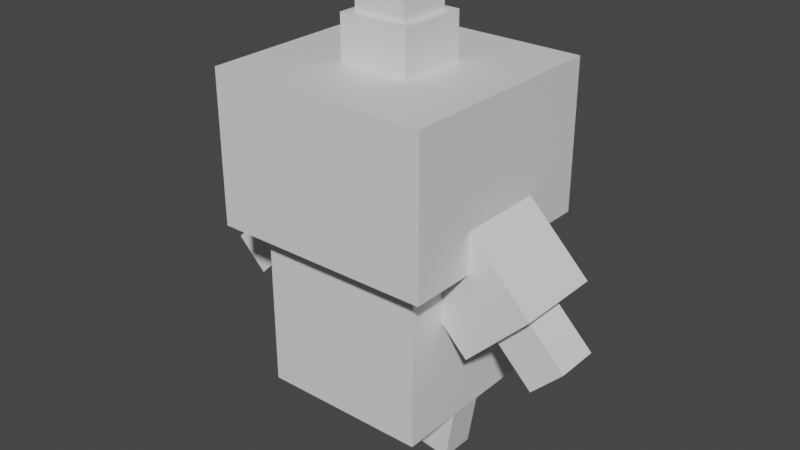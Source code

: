 # Source: claydol.blend  (saved by Blender 2.81.16; exported with 4.5.12 LTS)
import bpy
from mathutils import Matrix  # noqa: F401  (used for matrix-valued properties, if any)

bpy.ops.wm.read_factory_settings(use_empty=True)
scene = bpy.context.scene
scene.name = 'Scene'

# ---- collections
col_collection = bpy.data.collections.new('Collection'); scene.collection.children.link(col_collection)

# ---- materials (node trees are filled in below, after node groups)
mat_default_obj = bpy.data.materials.new('Default OBJ')
mat_default_obj.use_transparent_shadow = False

# ---- material node trees
mat_default_obj.use_nodes = True; mat_default_obj.node_tree.nodes.clear()
_N = mat_default_obj.node_tree.nodes; _L = mat_default_obj.node_tree.links
n0 = _N.new('ShaderNodeOutputMaterial'); n0.name = 'Material Output'; n0.location = (300, 300)
n1 = _N.new('ShaderNodeBsdfPrincipled'); n1.name = 'Principled BSDF'; n1.location = (10, 300)
n1.distribution = 'GGX'
n1.subsurface_method = 'BURLEY'
n1.inputs[3].default_value = 1.45
n1.inputs[27].default_value = (0.0, 0.0, 0.0, 1.0)
n1.inputs[28].default_value = 1.0
_L.new(n1.outputs[0], n0.inputs[0])
n0.is_active_output = True

# ---- world
world_world = bpy.data.worlds.new('World'); scene.world = world_world
world_world.use_nodes = True; world_world.node_tree.nodes.clear()
_N = world_world.node_tree.nodes; _L = world_world.node_tree.links
n0 = _N.new('ShaderNodeOutputWorld'); n0.name = 'World Output'; n0.location = (300, 300)
n1 = _N.new('ShaderNodeBackground'); n1.name = 'Background'; n1.location = (10, 300)
n1.inputs[0].default_value = (0.05088, 0.05088, 0.05088, 1.0)
_L.new(n1.outputs[0], n0.inputs[0])
n0.is_active_output = True
world_world.color = (0.05088, 0.05088, 0.05088)
world_world.use_sun_shadow = False
world_world.sun_shadow_jitter_overblur = 0.0

# ---- meshes
me_head = bpy.data.meshes.new('Head')
me_head.from_pydata([(0.7812, 0.0, -0.7812), (-0.7812, 0.0, -0.7812), (-0.7812, 1.062, -0.7812), (0.7812, 1.062, -0.7812), (-0.7812, 0.0, 0.7812), (0.7812, 0.0, 0.7812), (0.7812, 1.062, 0.7812), (-0.7812, 1.062, 0.7812)], [], [(0, 1, 2, 3), (4, 5, 6, 7), (3, 2, 7, 6), (5, 4, 1, 0), (5, 0, 3, 6), (1, 4, 7, 2)])
_uv = me_head.uv_layers.new(name='UVMap')
_uv.uv.foreach_set('vector', [0.1953, 0.6719, 0.3906, 0.6719, 0.3906, 0.8047, 0.1953, 0.8047, 0.5859, 0.6719, 0.7812, 0.6719, 0.7812, 0.8047, 0.5859, 0.8047, 0.1953, 0.8047, 0.3906, 0.8047, 0.3906, 1.0, 0.1953, 1.0, 0.3906, 0.8047, 0.5859, 0.8047, 0.5859, 1.0, 0.3906, 1.0, 0.0, 0.6719, 0.1953, 0.6719, 0.1953, 0.8047, 0.0, 0.8047, 0.3906, 0.6719, 0.5859, 0.6719, 0.5859, 0.8047, 0.3906, 0.8047])
me_head.materials.append(mat_default_obj)
me_head.use_remesh_fix_poles = True
me_head.use_remesh_preserve_attributes = False
me_head.use_mirror_vertex_groups = False
me_head.update()
me_right_foot = bpy.data.meshes.new('Right_foot')
me_right_foot.from_pydata([(0.07946, -0.2973, -0.125), (-0.1675, -0.2582, -0.125), (-0.07946, 0.2973, -0.125), (0.1675, 0.2582, -0.125), (-0.1675, -0.2582, 0.125), (0.07946, -0.2973, 0.125), (0.1675, 0.2582, 0.125), (-0.07946, 0.2973, 0.125)], [], [(0, 1, 2, 3), (4, 5, 6, 7), (3, 2, 7, 6), (5, 4, 1, 0), (5, 0, 3, 6), (1, 4, 7, 2)])
_uv = me_right_foot.uv_layers.new(name='UVMap')
_uv.uv.foreach_set('vector', [0.03125, 0.5547, 0.0625, 0.5547, 0.0625, 0.625, 0.03125, 0.625, 0.09375, 0.5547, 0.125, 0.5547, 0.125, 0.625, 0.09375, 0.625, 0.03125, 0.625, 0.0625, 0.625, 0.0625, 0.6562, 0.03125, 0.6562, 0.0625, 0.625, 0.09375, 0.625, 0.09375, 0.6562, 0.0625, 0.6562, 0.0, 0.5547, 0.03125, 0.5547, 0.03125, 0.625, 0.0, 0.625, 0.0625, 0.5547, 0.09375, 0.5547, 0.09375, 0.625, 0.0625, 0.625])
me_right_foot.materials.append(mat_default_obj)
me_right_foot.use_remesh_fix_poles = True
me_right_foot.use_remesh_preserve_attributes = False
me_right_foot.use_mirror_vertex_groups = False
me_right_foot.update()
me_left_foot = bpy.data.meshes.new('Left_foot')
me_left_foot.from_pydata([(0.1675, -0.2582, -0.125), (-0.07946, -0.2973, -0.125), (-0.1675, 0.2582, -0.125), (0.07946, 0.2973, -0.125), (-0.07946, -0.2973, 0.125), (0.1675, -0.2582, 0.125), (0.07946, 0.2973, 0.125), (-0.1675, 0.2582, 0.125)], [], [(0, 1, 2, 3), (4, 5, 6, 7), (3, 2, 7, 6), (5, 4, 1, 0), (5, 0, 3, 6), (1, 4, 7, 2)])
_uv = me_left_foot.uv_layers.new(name='UVMap')
_uv.uv.foreach_set('vector', [0.03125, 0.5547, 0.0625, 0.5547, 0.0625, 0.625, 0.03125, 0.625, 0.09375, 0.5547, 0.125, 0.5547, 0.125, 0.625, 0.09375, 0.625, 0.03125, 0.625, 0.0625, 0.625, 0.0625, 0.6562, 0.03125, 0.6562, 0.0625, 0.625, 0.09375, 0.625, 0.09375, 0.6562, 0.0625, 0.6562, 0.0, 0.5547, 0.03125, 0.5547, 0.03125, 0.625, 0.0, 0.625, 0.0625, 0.5547, 0.09375, 0.5547, 0.09375, 0.625, 0.0625, 0.625])
me_left_foot.materials.append(mat_default_obj)
me_left_foot.use_remesh_fix_poles = True
me_left_foot.use_remesh_preserve_attributes = False
me_left_foot.use_mirror_vertex_groups = False
me_left_foot.update()
me_head_spike_tip = bpy.data.meshes.new('Head_spike_tip')
me_head_spike_tip.from_pydata([(0.1875, -0.0625, -0.1875), (-0.1875, -0.0625, -0.1875), (-0.1875, 0.0625, -0.1875), (0.1875, 0.0625, -0.1875), (-0.1875, -0.0625, 0.1875), (0.1875, -0.0625, 0.1875), (0.1875, 0.0625, 0.1875), (-0.1875, 0.0625, 0.1875)], [], [(0, 1, 2, 3), (4, 5, 6, 7), (3, 2, 7, 6), (5, 4, 1, 0), (5, 0, 3, 6), (1, 4, 7, 2)])
_uv = me_head_spike_tip.uv_layers.new(name='UVMap')
_uv.uv.foreach_set('vector', [0.6484, 0.8281, 0.6953, 0.8281, 0.6953, 0.8438, 0.6484, 0.8438, 0.7422, 0.8281, 0.7891, 0.8281, 0.7891, 0.8438, 0.7422, 0.8438, 0.6484, 0.8438, 0.6953, 0.8438, 0.6953, 0.8906, 0.6484, 0.8906, 0.6953, 0.8438, 0.7422, 0.8438, 0.7422, 0.8906, 0.6953, 0.8906, 0.6016, 0.8281, 0.6484, 0.8281, 0.6484, 0.8438, 0.6016, 0.8438, 0.6953, 0.8281, 0.7422, 0.8281, 0.7422, 0.8438, 0.6953, 0.8438])
me_head_spike_tip.materials.append(mat_default_obj)
me_head_spike_tip.use_remesh_fix_poles = True
me_head_spike_tip.use_remesh_preserve_attributes = False
me_head_spike_tip.use_mirror_vertex_groups = False
me_head_spike_tip.update()
me_left_arm = bpy.data.meshes.new('Left_arm')
me_left_arm.from_pydata([(0.0, -0.4419, -0.3125), (-0.4419, -2.98e-08, -0.3125), (0.0, 0.4419, -0.3125), (0.4419, -2.98e-08, -0.3125), (-0.4419, -2.98e-08, 0.3125), (0.0, -0.4419, 0.3125), (0.4419, -2.98e-08, 0.3125), (0.0, 0.4419, 0.3125)], [], [(0, 1, 2, 3), (4, 5, 6, 7), (3, 2, 7, 6), (5, 4, 1, 0), (5, 0, 3, 6), (1, 4, 7, 2)])
_uv = me_left_arm.uv_layers.new(name='UVMap')
_uv.uv.foreach_set('vector', [0.07812, 0.1875, 0.1562, 0.1875, 0.1562, 0.2656, 0.07812, 0.2656, 0.2344, 0.1875, 0.3125, 0.1875, 0.3125, 0.2656, 0.2344, 0.2656, 0.07812, 0.2656, 0.1562, 0.2656, 0.1562, 0.3438, 0.07812, 0.3438, 0.1562, 0.2656, 0.2344, 0.2656, 0.2344, 0.3438, 0.1562, 0.3438, 0.0, 0.1875, 0.07812, 0.1875, 0.07812, 0.2656, 0.0, 0.2656, 0.1562, 0.1875, 0.2344, 0.1875, 0.2344, 0.2656, 0.1562, 0.2656])
me_left_arm.materials.append(mat_default_obj)
me_left_arm.use_remesh_fix_poles = True
me_left_arm.use_remesh_preserve_attributes = False
me_left_arm.use_mirror_vertex_groups = False
me_left_arm.update()
me_left_cannon = bpy.data.meshes.new('Left_cannon')
me_left_cannon.from_pydata([(-0.0221, -0.2431, -0.1562), (-0.2431, -0.0221, -0.1562), (0.0221, 0.2431, -0.1562), (0.2431, 0.0221, -0.1562), (-0.2431, -0.0221, 0.1562), (-0.0221, -0.2431, 0.1562), (0.2431, 0.0221, 0.1562), (0.0221, 0.2431, 0.1562)], [], [(0, 1, 2, 3), (4, 5, 6, 7), (3, 2, 7, 6), (5, 4, 1, 0), (5, 0, 3, 6), (1, 4, 7, 2)])
_uv = me_left_cannon.uv_layers.new(name='UVMap')
_uv.uv.foreach_set('vector', [0.03906, 0.09375, 0.07812, 0.09375, 0.07812, 0.1406, 0.03906, 0.1406, 0.1172, 0.09375, 0.1562, 0.09375, 0.1562, 0.1406, 0.1172, 0.1406, 0.03906, 0.1406, 0.07812, 0.1406, 0.07812, 0.1797, 0.03906, 0.1797, 0.07812, 0.1406, 0.1172, 0.1406, 0.1172, 0.1797, 0.07812, 0.1797, 0.0, 0.09375, 0.03906, 0.09375, 0.03906, 0.1406, 0.0, 0.1406, 0.07812, 0.09375, 0.1172, 0.09375, 0.1172, 0.1406, 0.07812, 0.1406])
me_left_cannon.materials.append(mat_default_obj)
me_left_cannon.use_remesh_fix_poles = True
me_left_cannon.use_remesh_preserve_attributes = False
me_left_cannon.use_mirror_vertex_groups = False
me_left_cannon.update()
me_right_arm = bpy.data.meshes.new('Right_arm')
me_right_arm.from_pydata([(0.4419, 0.0, -0.3125), (0.0, -0.4419, -0.3125), (-0.4419, 0.0, -0.3125), (0.0, 0.4419, -0.3125), (0.0, -0.4419, 0.3125), (0.4419, 0.0, 0.3125), (0.0, 0.4419, 0.3125), (-0.4419, 0.0, 0.3125)], [], [(0, 1, 2, 3), (4, 5, 6, 7), (3, 2, 7, 6), (5, 4, 1, 0), (5, 0, 3, 6), (1, 4, 7, 2)])
_uv = me_right_arm.uv_layers.new(name='UVMap')
_uv.uv.foreach_set('vector', [0.07812, 0.1875, 0.1562, 0.1875, 0.1562, 0.2656, 0.07812, 0.2656, 0.2344, 0.1875, 0.3125, 0.1875, 0.3125, 0.2656, 0.2344, 0.2656, 0.07812, 0.2656, 0.1562, 0.2656, 0.1562, 0.3438, 0.07812, 0.3438, 0.1562, 0.2656, 0.2344, 0.2656, 0.2344, 0.3438, 0.1562, 0.3438, 0.0, 0.1875, 0.07812, 0.1875, 0.07812, 0.2656, 0.0, 0.2656, 0.1562, 0.1875, 0.2344, 0.1875, 0.2344, 0.2656, 0.1562, 0.2656])
me_right_arm.materials.append(mat_default_obj)
me_right_arm.use_remesh_fix_poles = True
me_right_arm.use_remesh_preserve_attributes = False
me_right_arm.use_mirror_vertex_groups = False
me_right_arm.update()
me_right_cannon = bpy.data.meshes.new('Right_cannon')
me_right_cannon.from_pydata([(0.2431, -0.0221, -0.1562), (0.0221, -0.2431, -0.1562), (-0.2431, 0.0221, -0.1562), (-0.0221, 0.2431, -0.1562), (0.0221, -0.2431, 0.1562), (0.2431, -0.0221, 0.1562), (-0.0221, 0.2431, 0.1562), (-0.2431, 0.0221, 0.1562)], [], [(0, 1, 2, 3), (4, 5, 6, 7), (3, 2, 7, 6), (5, 4, 1, 0), (5, 0, 3, 6), (1, 4, 7, 2)])
_uv = me_right_cannon.uv_layers.new(name='UVMap')
_uv.uv.foreach_set('vector', [0.03906, 0.09375, 0.07812, 0.09375, 0.07812, 0.1406, 0.03906, 0.1406, 0.1172, 0.09375, 0.1562, 0.09375, 0.1562, 0.1406, 0.1172, 0.1406, 0.03906, 0.1406, 0.07812, 0.1406, 0.07812, 0.1797, 0.03906, 0.1797, 0.07812, 0.1406, 0.1172, 0.1406, 0.1172, 0.1797, 0.07812, 0.1797, 0.0, 0.09375, 0.03906, 0.09375, 0.03906, 0.1406, 0.0, 0.1406, 0.07812, 0.09375, 0.1172, 0.09375, 0.1172, 0.1406, 0.07812, 0.1406])
me_right_cannon.materials.append(mat_default_obj)
me_right_cannon.use_remesh_fix_poles = True
me_right_cannon.use_remesh_preserve_attributes = False
me_right_cannon.use_mirror_vertex_groups = False
me_right_cannon.update()
me_head_spike_base = bpy.data.meshes.new('Head_spike_base')
me_head_spike_base.from_pydata([(0.25, -0.1562, -0.25), (-0.25, -0.1562, -0.25), (-0.25, 0.1562, -0.25), (0.25, 0.1562, -0.25), (-0.25, -0.1562, 0.25), (0.25, -0.1562, 0.25), (0.25, 0.1562, 0.25), (-0.25, 0.1562, 0.25)], [], [(0, 1, 2, 3), (4, 5, 6, 7), (3, 2, 7, 6), (5, 4, 1, 0), (5, 0, 3, 6), (1, 4, 7, 2)])
_uv = me_head_spike_base.uv_layers.new(name='UVMap')
_uv.uv.foreach_set('vector', [0.6641, 0.8984, 0.7266, 0.8984, 0.7266, 0.9375, 0.6641, 0.9375, 0.7891, 0.8984, 0.8516, 0.8984, 0.8516, 0.9375, 0.7891, 0.9375, 0.6641, 0.9375, 0.7266, 0.9375, 0.7266, 1.0, 0.6641, 1.0, 0.7266, 0.9375, 0.7891, 0.9375, 0.7891, 1.0, 0.7266, 1.0, 0.6016, 0.8984, 0.6641, 0.8984, 0.6641, 0.9375, 0.6016, 0.9375, 0.7266, 0.8984, 0.7891, 0.8984, 0.7891, 0.9375, 0.7266, 0.9375])
me_head_spike_base.materials.append(mat_default_obj)
me_head_spike_base.use_remesh_fix_poles = True
me_head_spike_base.use_remesh_preserve_attributes = False
me_head_spike_base.use_mirror_vertex_groups = False
me_head_spike_base.update()
me_body = bpy.data.meshes.new('Body')
me_body.from_pydata([(0.5938, -0.5938, -0.5938), (-0.5938, -0.5938, -0.5938), (-0.5938, 0.5938, -0.5938), (0.5938, 0.5938, -0.5938), (-0.5938, -0.5938, 0.5938), (0.5938, -0.5938, 0.5938), (0.5938, 0.5938, 0.5938), (-0.5938, 0.5938, 0.5938)], [], [(0, 1, 2, 3), (4, 5, 6, 7), (3, 2, 7, 6), (5, 4, 1, 0), (5, 0, 3, 6), (1, 4, 7, 2)])
_uv = me_body.uv_layers.new(name='UVMap')
_uv.uv.foreach_set('vector', [0.1484, 0.3594, 0.2969, 0.3594, 0.2969, 0.5078, 0.1484, 0.5078, 0.4453, 0.3594, 0.5938, 0.3594, 0.5938, 0.5078, 0.4453, 0.5078, 0.1484, 0.5078, 0.2969, 0.5078, 0.2969, 0.6562, 0.1484, 0.6562, 0.2969, 0.5078, 0.4453, 0.5078, 0.4453, 0.6562, 0.2969, 0.6562, 0.0, 0.3594, 0.1484, 0.3594, 0.1484, 0.5078, 0.0, 0.5078, 0.2969, 0.3594, 0.4453, 0.3594, 0.4453, 0.5078, 0.2969, 0.5078])
me_body.materials.append(mat_default_obj)
me_body.use_remesh_fix_poles = True
me_body.use_remesh_preserve_attributes = False
me_body.use_mirror_vertex_groups = False
me_body.update()

# ---- objects
ob_head = bpy.data.objects.new('Head', me_head)
ob_right_foot = bpy.data.objects.new('Right_foot', me_right_foot)
ob_left_foot = bpy.data.objects.new('Left_foot', me_left_foot)
ob_head_spike_tip = bpy.data.objects.new('Head_spike_tip', me_head_spike_tip)
ob_left_arm = bpy.data.objects.new('Left_arm', me_left_arm)
ob_left_cannon = bpy.data.objects.new('Left_cannon', me_left_cannon)
ob_right_arm = bpy.data.objects.new('Right_arm', me_right_arm)
ob_right_cannon = bpy.data.objects.new('Right_cannon', me_right_cannon)
ob_head_spike_base = bpy.data.objects.new('Head_spike_base', me_head_spike_base)
ob_body = bpy.data.objects.new('Body', me_body)

# ---- transforms, parenting, visibility, modifiers, constraints
ob_head.parent = ob_body
ob_head.matrix_parent_inverse = Matrix(((1.0, 0.0, 0.0, -0.0), (0.0, -1.629e-07, 1.0, -1.001), (-0.0, -1.0, -1.629e-07, 1.58e-07), (-0.0, 0.0, -0.0, 1.0)))
ob_head.location = (0.0, -1.192e-07, 1.595)
ob_head.rotation_euler = (1.571, -0.0, 0.0)
ob_head.lineart.crease_threshold = 0.0
ob_right_foot.parent = ob_body
ob_right_foot.matrix_parent_inverse = Matrix(((1.0, 0.0, 0.0, -0.0), (0.0, -1.629e-07, 1.0, -1.001), (-0.0, -1.0, -1.629e-07, 1.58e-07), (-0.0, 0.0, -0.0, 1.0)))
ob_right_foot.location = (0.4267, 1.102e-07, 0.2934)
ob_right_foot.rotation_euler = (1.571, -0.0, 0.0)
ob_right_foot.lineart.crease_threshold = 0.0
ob_left_foot.parent = ob_body
ob_left_foot.matrix_parent_inverse = Matrix(((1.0, 0.0, 0.0, -0.0), (0.0, -1.629e-07, 1.0, -1.001), (-0.0, -1.0, -1.629e-07, 1.58e-07), (-0.0, 0.0, -0.0, 1.0)))
ob_left_foot.location = (-0.4267, 1.102e-07, 0.2934)
ob_left_foot.rotation_euler = (1.571, -0.0, 0.0)
ob_left_foot.lineart.crease_threshold = 0.0
ob_head_spike_tip.parent = ob_head_spike_base
ob_head_spike_tip.matrix_parent_inverse = Matrix(((1.0, 0.0, 0.0, -0.0), (0.0, -1.629e-07, 1.0, -2.814), (-0.0, -1.0, -1.629e-07, 1.58e-07), (-0.0, 0.0, -0.0, 1.0)))
ob_head_spike_tip.location = (0.0, -3.36e-07, 3.032)
ob_head_spike_tip.rotation_euler = (1.571, -0.0, 0.0)
ob_head_spike_tip.lineart.crease_threshold = 0.0
ob_left_arm.parent = ob_body
ob_left_arm.matrix_parent_inverse = Matrix(((1.0, 0.0, 0.0, -0.0), (0.0, -1.629e-07, 1.0, -1.001), (-0.0, -1.0, -1.629e-07, 1.58e-07), (-0.0, 0.0, -0.0, 1.0)))
ob_left_arm.location = (-0.7835, -7.673e-08, 1.441)
ob_left_arm.rotation_euler = (1.571, -0.0, 0.0)
ob_left_arm.lineart.crease_threshold = 0.0
ob_left_cannon.parent = ob_left_arm
ob_left_cannon.matrix_parent_inverse = Matrix(((1.0, 0.0, -0.0, 0.7835), (0.0, -1.629e-07, 1.0, -1.441), (-0.0, -1.0, -1.629e-07, 1.58e-07), (-0.0, 0.0, -0.0, 1.0)))
ob_left_cannon.location = (-1.137, -1.913e-08, 1.087)
ob_left_cannon.rotation_euler = (1.571, -0.0, 0.0)
ob_left_cannon.lineart.crease_threshold = 0.0
ob_right_arm.parent = ob_body
ob_right_arm.matrix_parent_inverse = Matrix(((1.0, 0.0, 0.0, -0.0), (0.0, -1.629e-07, 1.0, -1.001), (-0.0, -1.0, -1.629e-07, 1.58e-07), (-0.0, 0.0, -0.0, 1.0)))
ob_right_arm.location = (0.7835, -7.673e-08, 1.441)
ob_right_arm.rotation_euler = (1.571, -0.0, 0.0)
ob_right_arm.lineart.crease_threshold = 0.0
ob_right_cannon.parent = ob_right_arm
ob_right_cannon.matrix_parent_inverse = Matrix(((1.0, 0.0, 0.0, -0.7835), (0.0, -1.629e-07, 1.0, -1.441), (-0.0, -1.0, -1.629e-07, 1.58e-07), (-0.0, 0.0, -0.0, 1.0)))
ob_right_cannon.location = (1.137, -1.913e-08, 1.087)
ob_right_cannon.rotation_euler = (1.571, -0.0, 0.0)
ob_right_cannon.lineart.crease_threshold = 0.0
ob_head_spike_base.parent = ob_head
ob_head_spike_base.matrix_parent_inverse = Matrix(((1.0, 0.0, 0.0, -0.0), (0.0, -1.629e-07, 1.0, -1.595), (-0.0, -1.0, -1.629e-07, 1.406e-07), (-0.0, 0.0, -0.0, 1.0)))
ob_head_spike_base.location = (0.0, -3.004e-07, 2.814)
ob_head_spike_base.rotation_euler = (1.571, -0.0, 0.0)
ob_head_spike_base.lineart.crease_threshold = 0.0
ob_body.location = (0.0, -5.091e-09, 1.001)
ob_body.rotation_euler = (1.571, -0.0, 0.0)
ob_body.lineart.crease_threshold = 0.0

# ---- collection membership
col_collection.objects.link(ob_head)
col_collection.objects.link(ob_right_foot)
col_collection.objects.link(ob_left_foot)
col_collection.objects.link(ob_head_spike_tip)
col_collection.objects.link(ob_left_arm)
col_collection.objects.link(ob_left_cannon)
col_collection.objects.link(ob_right_arm)
col_collection.objects.link(ob_right_cannon)
col_collection.objects.link(ob_head_spike_base)
col_collection.objects.link(ob_body)

# ---- scene / render settings (as saved in the file)
scene.frame_start = 1; scene.frame_end = 250; scene.frame_set(1)
scene.render.engine = 'BLENDER_EEVEE_NEXT'
scene.cycles.use_denoising = False
scene.cycles.samples = 128
scene.cycles.sampling_pattern = 'TABULATED_SOBOL'
scene.cycles.use_adaptive_sampling = False
scene.cycles.use_light_tree = False
scene.view_settings.view_transform = 'Filmic'
bpy.context.view_layer.update()

# ---- added for rendering (the .blend has no active camera and no usable light): camera, sun
cam_auto = bpy.data.cameras.new('AutoCamera')
cam_auto.lens = 50.0
cam_auto.sensor_width = 36.0
cam_auto.clip_end = 1000.0
ob_auto_camera = bpy.data.objects.new('AutoCamera', cam_auto)
scene.collection.objects.link(ob_auto_camera)
ob_auto_camera.location = (4.10272, -4.92326, 4.82769)
ob_auto_camera.rotation_euler = (1.09748, -7.21219e-08, 0.694738)
scene.camera = ob_auto_camera
light_auto_sun = bpy.data.lights.new('AutoSun', 'SUN')
light_auto_sun.energy = 3.0
light_auto_sun.angle = 0.0523599
ob_auto_sun = bpy.data.objects.new('AutoSun', light_auto_sun)
scene.collection.objects.link(ob_auto_sun)
ob_auto_sun.rotation_euler = (0.872665, 0.174533, 0.523599)
bpy.context.view_layer.update()
